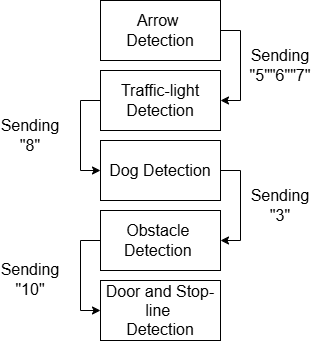

The diagram above was exported from draw.io. Its source (the exported page's mxGraphModel, read from the mxfile embedded in the PNG):
<mxGraphModel dx="1002" dy="577" grid="1" gridSize="10" guides="1" tooltips="1" connect="1" arrows="1" fold="1" page="1" pageScale="1" pageWidth="1169" pageHeight="827" math="0" shadow="0">
  <root>
    <mxCell id="0" />
    <mxCell id="1" parent="0" />
    <mxCell id="4Lfde40YqdfX33Nrzldf-6" style="edgeStyle=orthogonalEdgeStyle;rounded=0;orthogonalLoop=1;jettySize=auto;html=1;exitX=1;exitY=0.5;exitDx=0;exitDy=0;entryX=1;entryY=0.5;entryDx=0;entryDy=0;" edge="1" parent="1" source="4Lfde40YqdfX33Nrzldf-1" target="4Lfde40YqdfX33Nrzldf-2">
      <mxGeometry relative="1" as="geometry" />
    </mxCell>
    <mxCell id="4Lfde40YqdfX33Nrzldf-1" value="&lt;font style=&quot;font-size: 16px;&quot;&gt;Arrow&amp;nbsp;&lt;/font&gt;&lt;div&gt;&lt;font style=&quot;font-size: 16px;&quot;&gt;Detection&lt;/font&gt;&lt;/div&gt;" style="rounded=0;whiteSpace=wrap;html=1;" vertex="1" parent="1">
      <mxGeometry x="390" y="120" width="120" height="60" as="geometry" />
    </mxCell>
    <mxCell id="4Lfde40YqdfX33Nrzldf-7" style="edgeStyle=orthogonalEdgeStyle;rounded=0;orthogonalLoop=1;jettySize=auto;html=1;exitX=0;exitY=0.5;exitDx=0;exitDy=0;entryX=0;entryY=0.5;entryDx=0;entryDy=0;" edge="1" parent="1" source="4Lfde40YqdfX33Nrzldf-2" target="4Lfde40YqdfX33Nrzldf-3">
      <mxGeometry relative="1" as="geometry" />
    </mxCell>
    <mxCell id="4Lfde40YqdfX33Nrzldf-2" value="&lt;font style=&quot;font-size: 16px;&quot;&gt;Traffic-light&lt;/font&gt;&lt;div style=&quot;font-size: 16px;&quot;&gt;&lt;font style=&quot;font-size: 16px;&quot;&gt;Detection&lt;/font&gt;&lt;/div&gt;" style="rounded=0;whiteSpace=wrap;html=1;" vertex="1" parent="1">
      <mxGeometry x="390" y="190" width="120" height="60" as="geometry" />
    </mxCell>
    <mxCell id="4Lfde40YqdfX33Nrzldf-8" style="edgeStyle=orthogonalEdgeStyle;rounded=0;orthogonalLoop=1;jettySize=auto;html=1;exitX=1;exitY=0.5;exitDx=0;exitDy=0;entryX=1;entryY=0.5;entryDx=0;entryDy=0;" edge="1" parent="1" source="4Lfde40YqdfX33Nrzldf-3" target="4Lfde40YqdfX33Nrzldf-4">
      <mxGeometry relative="1" as="geometry" />
    </mxCell>
    <mxCell id="4Lfde40YqdfX33Nrzldf-3" value="&lt;font style=&quot;font-size: 16px;&quot;&gt;Dog Detection&lt;/font&gt;" style="rounded=0;whiteSpace=wrap;html=1;" vertex="1" parent="1">
      <mxGeometry x="390" y="260" width="120" height="60" as="geometry" />
    </mxCell>
    <mxCell id="4Lfde40YqdfX33Nrzldf-9" style="edgeStyle=orthogonalEdgeStyle;rounded=0;orthogonalLoop=1;jettySize=auto;html=1;exitX=0;exitY=0.5;exitDx=0;exitDy=0;entryX=0;entryY=0.5;entryDx=0;entryDy=0;" edge="1" parent="1" source="4Lfde40YqdfX33Nrzldf-4" target="4Lfde40YqdfX33Nrzldf-5">
      <mxGeometry relative="1" as="geometry" />
    </mxCell>
    <mxCell id="4Lfde40YqdfX33Nrzldf-4" value="&lt;font style=&quot;font-size: 16px;&quot;&gt;Obstacle&amp;nbsp;&lt;/font&gt;&lt;div style=&quot;font-size: 16px;&quot;&gt;&lt;font style=&quot;font-size: 16px;&quot;&gt;Detection&amp;nbsp;&lt;/font&gt;&lt;/div&gt;" style="rounded=0;whiteSpace=wrap;html=1;" vertex="1" parent="1">
      <mxGeometry x="390" y="330" width="120" height="60" as="geometry" />
    </mxCell>
    <mxCell id="4Lfde40YqdfX33Nrzldf-5" value="&lt;font style=&quot;font-size: 16px;&quot;&gt;Door and Stop-line&amp;nbsp;&lt;/font&gt;&lt;div style=&quot;font-size: 16px;&quot;&gt;&lt;font style=&quot;font-size: 16px;&quot;&gt;Detection&lt;/font&gt;&lt;/div&gt;" style="rounded=0;whiteSpace=wrap;html=1;" vertex="1" parent="1">
      <mxGeometry x="390" y="400" width="120" height="60" as="geometry" />
    </mxCell>
    <mxCell id="4Lfde40YqdfX33Nrzldf-10" value="&lt;font style=&quot;font-size: 16px;&quot;&gt;&lt;font style=&quot;font-size: 16px;&quot;&gt;Sending &lt;/font&gt;&quot;5&quot;&quot;6&quot;&quot;7&quot;&lt;/font&gt;" style="text;html=1;align=center;verticalAlign=middle;whiteSpace=wrap;rounded=0;" vertex="1" parent="1">
      <mxGeometry x="540" y="170" width="60" height="30" as="geometry" />
    </mxCell>
    <mxCell id="4Lfde40YqdfX33Nrzldf-11" value="&lt;font style=&quot;font-size: 16px;&quot;&gt;Sending&lt;/font&gt;&lt;div style=&quot;font-size: 16px;&quot;&gt;&lt;font style=&quot;font-size: 16px;&quot;&gt;&quot;8&quot;&lt;/font&gt;&lt;/div&gt;" style="text;html=1;align=center;verticalAlign=middle;whiteSpace=wrap;rounded=0;" vertex="1" parent="1">
      <mxGeometry x="290" y="240" width="60" height="30" as="geometry" />
    </mxCell>
    <mxCell id="4Lfde40YqdfX33Nrzldf-12" value="&lt;font style=&quot;font-size: 16px;&quot;&gt;Sending&lt;/font&gt;&lt;div style=&quot;font-size: 16px;&quot;&gt;&lt;font style=&quot;font-size: 16px;&quot;&gt;&quot;3&quot;&lt;/font&gt;&lt;/div&gt;" style="text;html=1;align=center;verticalAlign=middle;whiteSpace=wrap;rounded=0;" vertex="1" parent="1">
      <mxGeometry x="540" y="310" width="60" height="30" as="geometry" />
    </mxCell>
    <mxCell id="4Lfde40YqdfX33Nrzldf-13" value="&lt;font style=&quot;font-size: 16px;&quot;&gt;Sending&lt;/font&gt;&lt;div style=&quot;font-size: 16px;&quot;&gt;&lt;font style=&quot;font-size: 16px;&quot;&gt;&quot;10&quot;&lt;/font&gt;&lt;/div&gt;" style="text;html=1;align=center;verticalAlign=middle;whiteSpace=wrap;rounded=0;" vertex="1" parent="1">
      <mxGeometry x="290" y="384" width="60" height="30" as="geometry" />
    </mxCell>
  </root>
</mxGraphModel>